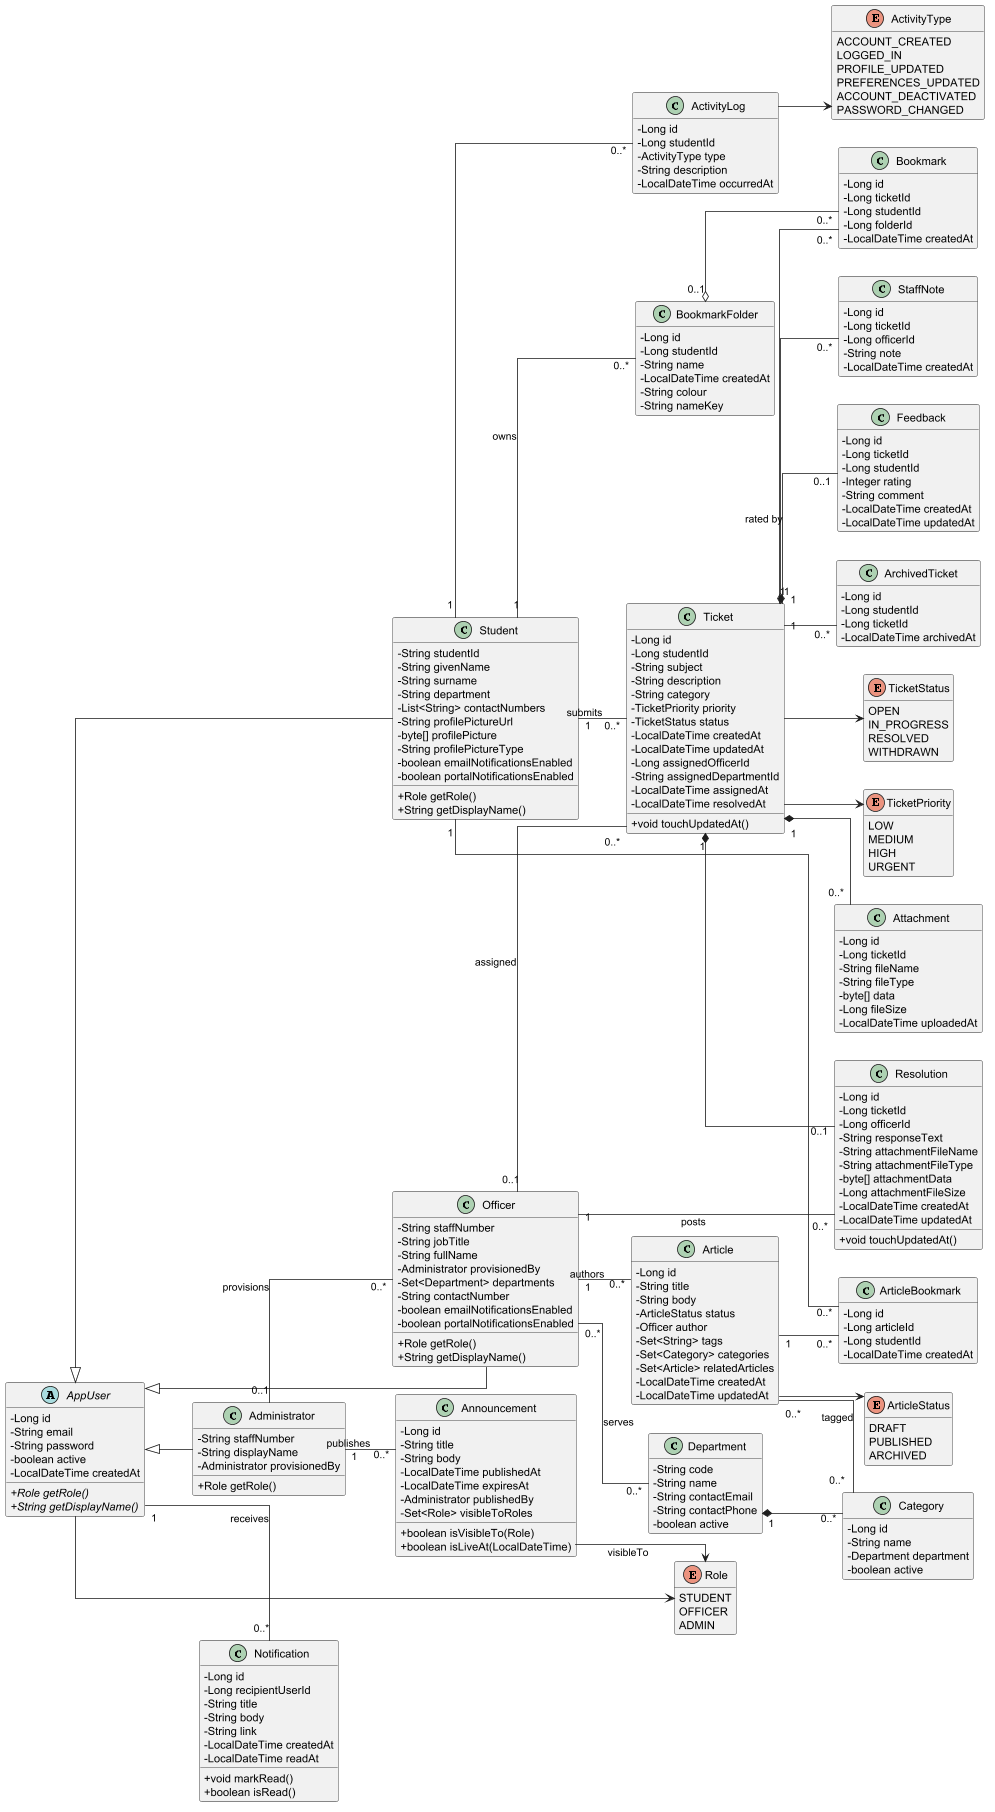

The diagram above was rendered by PlantUML. Its source (embedded in the PNG):
@startuml
skinparam classAttributeIconSize 0
skinparam dpi 150
skinparam linetype ortho
hide empty members
left to right direction

abstract class AppUser {
- Long id
- String email
- String password
- boolean active
- LocalDateTime createdAt
+ {abstract} Role getRole()
+ {abstract} String getDisplayName()
}
class Student {
- String studentId
- String givenName
- String surname
- String department
- List<String> contactNumbers
- String profilePictureUrl
- byte[] profilePicture
- String profilePictureType
- boolean emailNotificationsEnabled
- boolean portalNotificationsEnabled
+ Role getRole()
+ String getDisplayName()
}
class Officer {
- String staffNumber
- String jobTitle
- String fullName
- Administrator provisionedBy
- Set<Department> departments
- String contactNumber
- boolean emailNotificationsEnabled
- boolean portalNotificationsEnabled
+ Role getRole()
+ String getDisplayName()
}
class Administrator {
- String staffNumber
- String displayName
- Administrator provisionedBy
+ Role getRole()
}
enum Role {
STUDENT
OFFICER
ADMIN
}
class ActivityLog {
- Long id
- Long studentId
- ActivityType type
- String description
- LocalDateTime occurredAt
}
enum ActivityType {
ACCOUNT_CREATED
LOGGED_IN
PROFILE_UPDATED
PREFERENCES_UPDATED
ACCOUNT_DEACTIVATED
PASSWORD_CHANGED
}
class Department {
- String code
- String name
- String contactEmail
- String contactPhone
- boolean active
}
class Category {
- Long id
- String name
- Department department
- boolean active
}
class Ticket {
- Long id
- Long studentId
- String subject
- String description
- String category
- TicketPriority priority
- TicketStatus status
- LocalDateTime createdAt
- LocalDateTime updatedAt
- Long assignedOfficerId
- String assignedDepartmentId
- LocalDateTime assignedAt
- LocalDateTime resolvedAt
+ void touchUpdatedAt()
}
enum TicketStatus {
OPEN
IN_PROGRESS
RESOLVED
WITHDRAWN
}
enum TicketPriority {
LOW
MEDIUM
HIGH
URGENT
}
class Attachment {
- Long id
- Long ticketId
- String fileName
- String fileType
- byte[] data
- Long fileSize
- LocalDateTime uploadedAt
}
class Resolution {
- Long id
- Long ticketId
- Long officerId
- String responseText
- String attachmentFileName
- String attachmentFileType
- byte[] attachmentData
- Long attachmentFileSize
- LocalDateTime createdAt
- LocalDateTime updatedAt
+ void touchUpdatedAt()
}
class StaffNote {
- Long id
- Long ticketId
- Long officerId
- String note
- LocalDateTime createdAt
}
class Bookmark {
- Long id
- Long ticketId
- Long studentId
- Long folderId
- LocalDateTime createdAt
}
class BookmarkFolder {
- Long id
- Long studentId
- String name
- LocalDateTime createdAt
- String colour
- String nameKey
}
class Feedback {
- Long id
- Long ticketId
- Long studentId
- Integer rating
- String comment
- LocalDateTime createdAt
- LocalDateTime updatedAt
}
class ArchivedTicket {
- Long id
- Long studentId
- Long ticketId
- LocalDateTime archivedAt
}
class Article {
- Long id
- String title
- String body
- ArticleStatus status
- Officer author
- Set<String> tags
- Set<Category> categories
- Set<Article> relatedArticles
- LocalDateTime createdAt
- LocalDateTime updatedAt
}
enum ArticleStatus {
DRAFT
PUBLISHED
ARCHIVED
}
class ArticleBookmark {
- Long id
- Long articleId
- Long studentId
- LocalDateTime createdAt
}
class Announcement {
- Long id
- String title
- String body
- LocalDateTime publishedAt
- LocalDateTime expiresAt
- Administrator publishedBy
- Set<Role> visibleToRoles
+ boolean isVisibleTo(Role)
+ boolean isLiveAt(LocalDateTime)
}
class Notification {
- Long id
- Long recipientUserId
- String title
- String body
- String link
- LocalDateTime createdAt
- LocalDateTime readAt
+ void markRead()
+ boolean isRead()
}

AppUser <|-- Student
AppUser <|-- Officer
AppUser <|-- Administrator
Student "1" -- "0..*" Ticket : submits
Ticket "1" *-- "0..*" Attachment
Ticket "1" *-- "0..1" Resolution
Ticket "1" *-- "0..*" StaffNote
Officer "0..1" -- "0..*" Ticket : assigned
Officer "1" -- "0..*" Resolution : posts
Officer "0..*" -- "0..*" Department : serves
Department "1" *-- "0..*" Category
Student "1" -- "0..*" BookmarkFolder : owns
BookmarkFolder "0..1" o-- "0..*" Bookmark
Ticket "1" -- "0..*" Bookmark
Ticket "1" -- "0..1" Feedback : rated by
Ticket "1" -- "0..*" ArchivedTicket
Officer "1" -- "0..*" Article : authors
Article "0..*" -- "0..*" Category : tagged
Article "1" -- "0..*" ArticleBookmark
Student "1" -- "0..*" ArticleBookmark
Administrator "1" -- "0..*" Announcement : publishes
Administrator "0..1" -- "0..*" Officer : provisions
Student "1" -- "0..*" ActivityLog
AppUser "1" -- "0..*" Notification : receives
AppUser --> Role
Ticket --> TicketStatus
Ticket --> TicketPriority
Article --> ArticleStatus
ActivityLog --> ActivityType
Announcement --> Role : visibleTo
@enduml